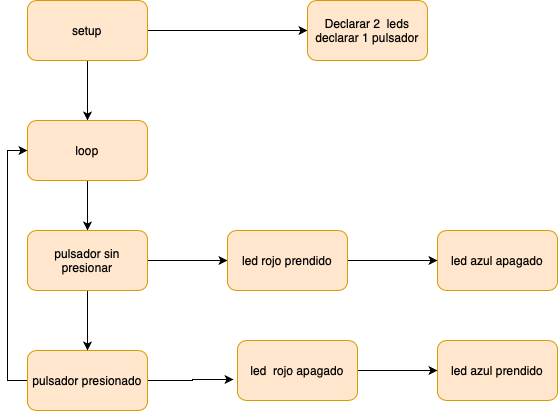

The diagram above was exported from draw.io. Its source (the exported page's mxGraphModel, read from the mxfile embedded in the PNG):
<mxGraphModel dx="786" dy="471" grid="1" gridSize="10" guides="1" tooltips="1" connect="1" arrows="1" fold="1" page="1" pageScale="1" pageWidth="827" pageHeight="1169" math="0" shadow="0">
  <root>
    <mxCell id="6ldK1Q-h3q8QaLgjXaxg-0" />
    <mxCell id="6ldK1Q-h3q8QaLgjXaxg-1" parent="6ldK1Q-h3q8QaLgjXaxg-0" />
    <mxCell id="JRSh6XWxyIrfbZDLs3UY-0" style="edgeStyle=orthogonalEdgeStyle;rounded=0;orthogonalLoop=1;jettySize=auto;html=1;exitX=1;exitY=0.5;exitDx=0;exitDy=0;entryX=0;entryY=0.5;entryDx=0;entryDy=0;" edge="1" parent="6ldK1Q-h3q8QaLgjXaxg-1" source="gYKjfzrbCHeF9YIIPTPM-0" target="rkhrfExMVaMP6qe7214z-1">
      <mxGeometry relative="1" as="geometry" />
    </mxCell>
    <mxCell id="JRSh6XWxyIrfbZDLs3UY-1" style="edgeStyle=orthogonalEdgeStyle;rounded=0;orthogonalLoop=1;jettySize=auto;html=1;exitX=0.5;exitY=1;exitDx=0;exitDy=0;" edge="1" parent="6ldK1Q-h3q8QaLgjXaxg-1" source="gYKjfzrbCHeF9YIIPTPM-0" target="rkhrfExMVaMP6qe7214z-0">
      <mxGeometry relative="1" as="geometry" />
    </mxCell>
    <mxCell id="gYKjfzrbCHeF9YIIPTPM-0" value="setup" style="rounded=1;whiteSpace=wrap;html=1;fillColor=#ffe6cc;strokeColor=#d79b00;" vertex="1" parent="6ldK1Q-h3q8QaLgjXaxg-1">
      <mxGeometry x="150" y="20" width="120" height="60" as="geometry" />
    </mxCell>
    <mxCell id="JRSh6XWxyIrfbZDLs3UY-4" style="edgeStyle=orthogonalEdgeStyle;rounded=0;orthogonalLoop=1;jettySize=auto;html=1;exitX=0.5;exitY=1;exitDx=0;exitDy=0;" edge="1" parent="6ldK1Q-h3q8QaLgjXaxg-1" source="rkhrfExMVaMP6qe7214z-0" target="JRSh6XWxyIrfbZDLs3UY-3">
      <mxGeometry relative="1" as="geometry" />
    </mxCell>
    <mxCell id="rkhrfExMVaMP6qe7214z-0" value="loop" style="rounded=1;whiteSpace=wrap;html=1;fillColor=#ffe6cc;strokeColor=#d79b00;" vertex="1" parent="6ldK1Q-h3q8QaLgjXaxg-1">
      <mxGeometry x="150" y="140" width="120" height="60" as="geometry" />
    </mxCell>
    <mxCell id="rkhrfExMVaMP6qe7214z-1" value="Declarar 2 &amp;nbsp;leds&lt;br&gt;declarar 1 pulsador" style="rounded=1;whiteSpace=wrap;html=1;fillColor=#ffe6cc;strokeColor=#d79b00;" vertex="1" parent="6ldK1Q-h3q8QaLgjXaxg-1">
      <mxGeometry x="430" y="20" width="120" height="60" as="geometry" />
    </mxCell>
    <mxCell id="JRSh6XWxyIrfbZDLs3UY-11" style="edgeStyle=orthogonalEdgeStyle;rounded=0;orthogonalLoop=1;jettySize=auto;html=1;exitX=1;exitY=0.5;exitDx=0;exitDy=0;entryX=-0.033;entryY=0.65;entryDx=0;entryDy=0;entryPerimeter=0;" edge="1" parent="6ldK1Q-h3q8QaLgjXaxg-1" source="JRSh6XWxyIrfbZDLs3UY-2" target="JRSh6XWxyIrfbZDLs3UY-9">
      <mxGeometry relative="1" as="geometry" />
    </mxCell>
    <mxCell id="JRSh6XWxyIrfbZDLs3UY-14" style="edgeStyle=orthogonalEdgeStyle;rounded=0;orthogonalLoop=1;jettySize=auto;html=1;exitX=0;exitY=0.5;exitDx=0;exitDy=0;entryX=0;entryY=0.5;entryDx=0;entryDy=0;" edge="1" parent="6ldK1Q-h3q8QaLgjXaxg-1" source="JRSh6XWxyIrfbZDLs3UY-2" target="rkhrfExMVaMP6qe7214z-0">
      <mxGeometry relative="1" as="geometry" />
    </mxCell>
    <mxCell id="JRSh6XWxyIrfbZDLs3UY-2" value="pulsador presionado" style="rounded=1;whiteSpace=wrap;html=1;fillColor=#ffe6cc;strokeColor=#d79b00;" vertex="1" parent="6ldK1Q-h3q8QaLgjXaxg-1">
      <mxGeometry x="150" y="370" width="120" height="60" as="geometry" />
    </mxCell>
    <mxCell id="JRSh6XWxyIrfbZDLs3UY-5" style="edgeStyle=orthogonalEdgeStyle;rounded=0;orthogonalLoop=1;jettySize=auto;html=1;exitX=0.5;exitY=1;exitDx=0;exitDy=0;entryX=0.5;entryY=0;entryDx=0;entryDy=0;" edge="1" parent="6ldK1Q-h3q8QaLgjXaxg-1" source="JRSh6XWxyIrfbZDLs3UY-3" target="JRSh6XWxyIrfbZDLs3UY-2">
      <mxGeometry relative="1" as="geometry" />
    </mxCell>
    <mxCell id="JRSh6XWxyIrfbZDLs3UY-10" style="edgeStyle=orthogonalEdgeStyle;rounded=0;orthogonalLoop=1;jettySize=auto;html=1;exitX=1;exitY=0.5;exitDx=0;exitDy=0;entryX=0;entryY=0.5;entryDx=0;entryDy=0;" edge="1" parent="6ldK1Q-h3q8QaLgjXaxg-1" source="JRSh6XWxyIrfbZDLs3UY-3" target="JRSh6XWxyIrfbZDLs3UY-7">
      <mxGeometry relative="1" as="geometry" />
    </mxCell>
    <mxCell id="JRSh6XWxyIrfbZDLs3UY-3" value="pulsador sin presionar" style="rounded=1;whiteSpace=wrap;html=1;fillColor=#ffe6cc;strokeColor=#d79b00;" vertex="1" parent="6ldK1Q-h3q8QaLgjXaxg-1">
      <mxGeometry x="150" y="250" width="120" height="60" as="geometry" />
    </mxCell>
    <mxCell id="JRSh6XWxyIrfbZDLs3UY-6" value="led azul apagado" style="rounded=1;whiteSpace=wrap;html=1;fillColor=#ffe6cc;strokeColor=#d79b00;" vertex="1" parent="6ldK1Q-h3q8QaLgjXaxg-1">
      <mxGeometry x="560" y="250" width="120" height="60" as="geometry" />
    </mxCell>
    <mxCell id="JRSh6XWxyIrfbZDLs3UY-12" style="edgeStyle=orthogonalEdgeStyle;rounded=0;orthogonalLoop=1;jettySize=auto;html=1;exitX=1;exitY=0.5;exitDx=0;exitDy=0;entryX=0;entryY=0.5;entryDx=0;entryDy=0;" edge="1" parent="6ldK1Q-h3q8QaLgjXaxg-1" source="JRSh6XWxyIrfbZDLs3UY-7" target="JRSh6XWxyIrfbZDLs3UY-6">
      <mxGeometry relative="1" as="geometry" />
    </mxCell>
    <mxCell id="JRSh6XWxyIrfbZDLs3UY-7" value="led rojo prendido" style="rounded=1;whiteSpace=wrap;html=1;fillColor=#ffe6cc;strokeColor=#d79b00;" vertex="1" parent="6ldK1Q-h3q8QaLgjXaxg-1">
      <mxGeometry x="350" y="250" width="120" height="60" as="geometry" />
    </mxCell>
    <mxCell id="JRSh6XWxyIrfbZDLs3UY-8" value="led azul prendido" style="rounded=1;whiteSpace=wrap;html=1;fillColor=#ffe6cc;strokeColor=#d79b00;" vertex="1" parent="6ldK1Q-h3q8QaLgjXaxg-1">
      <mxGeometry x="560" y="360" width="120" height="60" as="geometry" />
    </mxCell>
    <mxCell id="JRSh6XWxyIrfbZDLs3UY-13" style="edgeStyle=orthogonalEdgeStyle;rounded=0;orthogonalLoop=1;jettySize=auto;html=1;exitX=1;exitY=0.5;exitDx=0;exitDy=0;entryX=0;entryY=0.5;entryDx=0;entryDy=0;" edge="1" parent="6ldK1Q-h3q8QaLgjXaxg-1" source="JRSh6XWxyIrfbZDLs3UY-9" target="JRSh6XWxyIrfbZDLs3UY-8">
      <mxGeometry relative="1" as="geometry" />
    </mxCell>
    <mxCell id="JRSh6XWxyIrfbZDLs3UY-9" value="led &amp;nbsp;rojo apagado" style="rounded=1;whiteSpace=wrap;html=1;fillColor=#ffe6cc;strokeColor=#d79b00;" vertex="1" parent="6ldK1Q-h3q8QaLgjXaxg-1">
      <mxGeometry x="360" y="360" width="120" height="60" as="geometry" />
    </mxCell>
  </root>
</mxGraphModel>